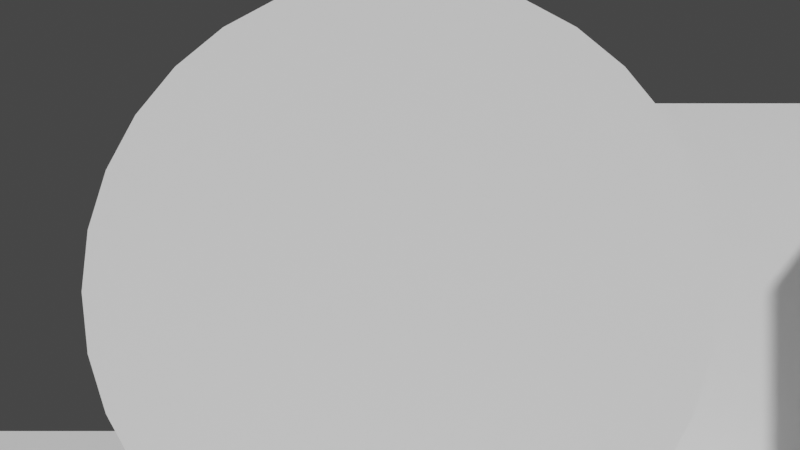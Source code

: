 # Source: environment.blend  (saved by Blender 2.93.20; exported with 4.5.12 LTS)
import bpy
from mathutils import Matrix  # noqa: F401  (used for matrix-valued properties, if any)

bpy.ops.wm.read_factory_settings(use_empty=True)
scene = bpy.context.scene
scene.name = 'Scene'

# ---- collections
col_misc = bpy.data.collections.new('misc'); scene.collection.children.link(col_misc)
col_world = bpy.data.collections.new('world'); scene.collection.children.link(col_world)

# ---- world
world_world = bpy.data.worlds.new('World'); scene.world = world_world
world_world.use_nodes = True; world_world.node_tree.nodes.clear()
_N = world_world.node_tree.nodes; _L = world_world.node_tree.links
n0 = _N.new('ShaderNodeOutputWorld'); n0.name = 'World Output'; n0.location = (300, 300)
n1 = _N.new('ShaderNodeBackground'); n1.name = 'Background'; n1.location = (10, 300)
n1.inputs[0].default_value = (0.05088, 0.05088, 0.05088, 1.0)
_L.new(n1.outputs[0], n0.inputs[0])
n0.is_active_output = True
world_world.color = (0.05088, 0.05088, 0.05088)
world_world.use_sun_shadow = False
world_world.sun_shadow_jitter_overblur = 0.0

# ---- cameras
cam_camera_001 = bpy.data.cameras.new('Camera.001')

# ---- meshes
me_circle_001 = bpy.data.meshes.new('Circle.001')
me_circle_001.from_pydata([(0.0, 1.0, 0.0), (-0.1951, 0.9808, 0.0), (-0.3827, 0.9239, 0.0), (-0.5556, 0.8315, 0.0), (-0.7071, 0.7071, 0.0), (-0.8315, 0.5556, 0.0), (-0.9239, 0.3827, 0.0), (-0.9808, 0.1951, 0.0), (-1.0, -4.371e-08, 0.0), (-0.9808, -0.1951, 0.0), (-0.9239, -0.3827, 0.0), (-0.8315, -0.5556, 0.0), (-0.7071, -0.7071, 0.0), (-0.5556, -0.8315, 0.0), (-0.3827, -0.9239, 0.0), (-0.1951, -0.9808, 0.0), (8.742e-08, -1.0, 0.0), (0.1951, -0.9808, 0.0), (0.3827, -0.9239, 0.0), (0.5556, -0.8315, 0.0), (0.7071, -0.7071, 0.0), (0.8315, -0.5556, 0.0), (0.9239, -0.3827, 0.0), (0.9808, -0.1951, 0.0), (1.0, 1.192e-08, 0.0), (0.9808, 0.1951, 0.0), (0.9239, 0.3827, 0.0), (0.8315, 0.5556, 0.0), (0.7071, 0.7071, 0.0), (0.5556, 0.8315, 0.0), (0.3827, 0.9239, 0.0), (0.1951, 0.9808, 0.0)], [], [(1, 2, 3, 4, 5, 6, 7, 8, 9, 10, 11, 12, 13, 14, 15, 16, 17, 18, 19, 20, 21, 22, 23, 24, 25, 26, 27, 28, 29, 30, 31, 0)])
_uv = me_circle_001.uv_layers.new(name='UVMap')
_uv.uv.foreach_set('vector', [0.0, 0.0, 0.0, 0.0, 0.0, 0.0, 0.0, 0.0, 0.0, 0.0, 0.0, 0.0, 0.0, 0.0, 0.0, 0.0, 0.0, 0.0, 0.0, 0.0, 0.0, 0.0, 0.0, 0.0, 0.0, 0.0, 0.0, 0.0, 0.0, 0.0, 0.0, 0.0, 0.0, 0.0, 0.0, 0.0, 0.0, 0.0, 0.0, 0.0, 0.0, 0.0, 0.0, 0.0, 0.0, 0.0, 0.0, 0.0, 0.0, 0.0, 0.0, 0.0, 0.0, 0.0, 0.0, 0.0, 0.0, 0.0, 0.0, 0.0, 0.0, 0.0, 0.0, 0.0])
me_circle_001.use_remesh_fix_poles = True
me_circle_001.use_remesh_preserve_attributes = False
me_circle_001.update()
me_cube_001 = bpy.data.meshes.new('Cube.001')
me_cube_001.from_pydata([(-1.0, -1.0, -1.0), (-1.0, -1.0, 1.0), (-1.0, 1.0, -1.0), (-1.0, 1.0, 1.0), (1.0, -1.0, -1.0), (1.0, -1.0, 1.0), (1.0, 1.0, -1.0), (1.0, 1.0, 1.0)], [], [(0, 1, 3, 2), (2, 3, 7, 6), (6, 7, 5, 4), (4, 5, 1, 0), (2, 6, 4, 0), (7, 3, 1, 5)])
_uv = me_cube_001.uv_layers.new(name='UVMap')
_uv.uv.foreach_set('vector', [0.375, 0.0, 0.625, 0.0, 0.625, 0.25, 0.375, 0.25, 0.375, 0.25, 0.625, 0.25, 0.625, 0.5, 0.375, 0.5, 0.375, 0.5, 0.625, 0.5, 0.625, 0.75, 0.375, 0.75, 0.375, 0.75, 0.625, 0.75, 0.625, 1.0, 0.375, 1.0, 0.125, 0.5, 0.375, 0.5, 0.375, 0.75, 0.125, 0.75, 0.625, 0.5, 0.875, 0.5, 0.875, 0.75, 0.625, 0.75])
me_cube_001.use_remesh_fix_poles = True
me_cube_001.use_remesh_preserve_attributes = False
me_cube_001.update()
me_plane = bpy.data.meshes.new('Plane')
me_plane.from_pydata([(-1.0, -1.0, 0.0), (1.0, -1.0, 0.0), (-1.0, 1.0, 0.0), (1.0, 1.0, 0.0)], [], [(0, 1, 3, 2)])
_uv = me_plane.uv_layers.new(name='UVMap')
_uv.uv.foreach_set('vector', [0.0, 0.0, 1.0, 0.0, 1.0, 1.0, 0.0, 1.0])
me_plane.use_remesh_fix_poles = True
me_plane.use_remesh_preserve_attributes = False
me_plane.update()
me_cube_003 = bpy.data.meshes.new('Cube.003')
me_cube_003.from_pydata([(-1.0, -1.0, -1.0), (-1.0, -1.0, 1.0), (-1.0, 1.0, -1.0), (-1.0, 1.0, 1.0), (1.0, -1.0, -1.0), (1.0, -1.0, 1.0), (1.0, 1.0, -1.0), (1.0, 1.0, 1.0)], [], [(0, 1, 3, 2), (2, 3, 7, 6), (6, 7, 5, 4), (4, 5, 1, 0), (2, 6, 4, 0), (7, 3, 1, 5)])
_uv = me_cube_003.uv_layers.new(name='UVMap')
_uv.uv.foreach_set('vector', [0.375, 0.0, 0.625, 0.0, 0.625, 0.25, 0.375, 0.25, 0.375, 0.25, 0.625, 0.25, 0.625, 0.5, 0.375, 0.5, 0.375, 0.5, 0.625, 0.5, 0.625, 0.75, 0.375, 0.75, 0.375, 0.75, 0.625, 0.75, 0.625, 1.0, 0.375, 1.0, 0.125, 0.5, 0.375, 0.5, 0.375, 0.75, 0.125, 0.75, 0.625, 0.5, 0.875, 0.5, 0.875, 0.75, 0.625, 0.75])
me_cube_003.use_remesh_fix_poles = True
me_cube_003.use_remesh_preserve_attributes = False
me_cube_003.update()
me_cube_004 = bpy.data.meshes.new('Cube.004')
me_cube_004.from_pydata([(-1.0, -1.0, -1.0), (-1.0, -1.0, 1.0), (-1.0, 1.0, -1.0), (-1.0, 1.0, 1.0), (1.0, -1.0, -1.0), (1.0, -1.0, 1.0), (1.0, 1.0, -1.0), (1.0, 1.0, 1.0)], [], [(0, 1, 3, 2), (2, 3, 7, 6), (6, 7, 5, 4), (4, 5, 1, 0), (2, 6, 4, 0), (7, 3, 1, 5)])
_uv = me_cube_004.uv_layers.new(name='UVMap')
_uv.uv.foreach_set('vector', [0.375, 0.0, 0.625, 0.0, 0.625, 0.25, 0.375, 0.25, 0.375, 0.25, 0.625, 0.25, 0.625, 0.5, 0.375, 0.5, 0.375, 0.5, 0.625, 0.5, 0.625, 0.75, 0.375, 0.75, 0.375, 0.75, 0.625, 0.75, 0.625, 1.0, 0.375, 1.0, 0.125, 0.5, 0.375, 0.5, 0.375, 0.75, 0.125, 0.75, 0.625, 0.5, 0.875, 0.5, 0.875, 0.75, 0.625, 0.75])
me_cube_004.use_remesh_fix_poles = True
me_cube_004.use_remesh_preserve_attributes = False
me_cube_004.update()
me_cube_005 = bpy.data.meshes.new('Cube.005')
me_cube_005.from_pydata([(-1.0, -1.0, -1.0), (-1.0, -1.0, 1.0), (-1.0, 1.0, -1.0), (-1.0, 1.0, 1.0), (1.0, -1.0, -1.0), (1.0, -1.0, 1.0), (1.0, 1.0, -1.0), (1.0, 1.0, 1.0)], [], [(0, 1, 3, 2), (2, 3, 7, 6), (6, 7, 5, 4), (4, 5, 1, 0), (2, 6, 4, 0), (7, 3, 1, 5)])
_uv = me_cube_005.uv_layers.new(name='UVMap')
_uv.uv.foreach_set('vector', [0.375, 0.0, 0.625, 0.0, 0.625, 0.25, 0.375, 0.25, 0.375, 0.25, 0.625, 0.25, 0.625, 0.5, 0.375, 0.5, 0.375, 0.5, 0.625, 0.5, 0.625, 0.75, 0.375, 0.75, 0.375, 0.75, 0.625, 0.75, 0.625, 1.0, 0.375, 1.0, 0.125, 0.5, 0.375, 0.5, 0.375, 0.75, 0.125, 0.75, 0.625, 0.5, 0.875, 0.5, 0.875, 0.75, 0.625, 0.75])
me_cube_005.use_remesh_fix_poles = True
me_cube_005.use_remesh_preserve_attributes = False
me_cube_005.update()
me_cube_007 = bpy.data.meshes.new('Cube.007')
me_cube_007.from_pydata([(-1.0, -1.0, -1.0), (-1.0, -1.0, 1.0), (-1.0, 1.0, -1.0), (-1.0, 1.0, 1.0), (1.0, -1.0, -1.0), (1.0, -1.0, 1.0), (1.0, 1.0, -1.0), (1.0, 1.0, 1.0)], [], [(0, 1, 3, 2), (2, 3, 7, 6), (6, 7, 5, 4), (4, 5, 1, 0), (2, 6, 4, 0), (7, 3, 1, 5)])
_uv = me_cube_007.uv_layers.new(name='UVMap')
_uv.uv.foreach_set('vector', [0.375, 0.0, 0.625, 0.0, 0.625, 0.25, 0.375, 0.25, 0.375, 0.25, 0.625, 0.25, 0.625, 0.5, 0.375, 0.5, 0.375, 0.5, 0.625, 0.5, 0.625, 0.75, 0.375, 0.75, 0.375, 0.75, 0.625, 0.75, 0.625, 1.0, 0.375, 1.0, 0.125, 0.5, 0.375, 0.5, 0.375, 0.75, 0.125, 0.75, 0.625, 0.5, 0.875, 0.5, 0.875, 0.75, 0.625, 0.75])
me_cube_007.use_remesh_fix_poles = True
me_cube_007.use_remesh_preserve_attributes = False
me_cube_007.update()
me_cube_008 = bpy.data.meshes.new('Cube.008')
me_cube_008.from_pydata([(-1.0, -1.0, -1.0), (-1.0, -1.0, 1.0), (-1.0, 1.0, -1.0), (-1.0, 1.0, 1.0), (1.0, -1.0, -1.0), (1.0, -1.0, 1.0), (1.0, 1.0, -1.0), (1.0, 1.0, 1.0)], [], [(0, 1, 3, 2), (2, 3, 7, 6), (6, 7, 5, 4), (4, 5, 1, 0), (2, 6, 4, 0), (7, 3, 1, 5)])
_uv = me_cube_008.uv_layers.new(name='UVMap')
_uv.uv.foreach_set('vector', [0.375, 0.0, 0.625, 0.0, 0.625, 0.25, 0.375, 0.25, 0.375, 0.25, 0.625, 0.25, 0.625, 0.5, 0.375, 0.5, 0.375, 0.5, 0.625, 0.5, 0.625, 0.75, 0.375, 0.75, 0.375, 0.75, 0.625, 0.75, 0.625, 1.0, 0.375, 1.0, 0.125, 0.5, 0.375, 0.5, 0.375, 0.75, 0.125, 0.75, 0.625, 0.5, 0.875, 0.5, 0.875, 0.75, 0.625, 0.75])
me_cube_008.use_remesh_fix_poles = True
me_cube_008.use_remesh_preserve_attributes = False
me_cube_008.update()
me_cube_009 = bpy.data.meshes.new('Cube.009')
me_cube_009.from_pydata([(-1.0, -1.0, -1.0), (-1.0, -1.0, 1.0), (-1.0, 1.0, -1.0), (-1.0, 1.0, 1.0), (1.0, -1.0, -1.0), (1.0, -1.0, 1.0), (1.0, 1.0, -1.0), (1.0, 1.0, 1.0)], [], [(0, 1, 3, 2), (2, 3, 7, 6), (6, 7, 5, 4), (4, 5, 1, 0), (2, 6, 4, 0), (7, 3, 1, 5)])
_uv = me_cube_009.uv_layers.new(name='UVMap')
_uv.uv.foreach_set('vector', [0.375, 0.0, 0.625, 0.0, 0.625, 0.25, 0.375, 0.25, 0.375, 0.25, 0.625, 0.25, 0.625, 0.5, 0.375, 0.5, 0.375, 0.5, 0.625, 0.5, 0.625, 0.75, 0.375, 0.75, 0.375, 0.75, 0.625, 0.75, 0.625, 1.0, 0.375, 1.0, 0.125, 0.5, 0.375, 0.5, 0.375, 0.75, 0.125, 0.75, 0.625, 0.5, 0.875, 0.5, 0.875, 0.75, 0.625, 0.75])
me_cube_009.use_remesh_fix_poles = True
me_cube_009.use_remesh_preserve_attributes = False
me_cube_009.update()
me_cube_010 = bpy.data.meshes.new('Cube.010')
me_cube_010.from_pydata([(-1.0, -1.0, -1.0), (-1.0, -1.0, 1.0), (-1.0, 1.0, -1.0), (-1.0, 1.0, 1.0), (1.0, -1.0, -1.0), (1.0, -1.0, 1.0), (1.0, 1.0, -1.0), (1.0, 1.0, 1.0)], [], [(0, 1, 3, 2), (2, 3, 7, 6), (6, 7, 5, 4), (4, 5, 1, 0), (2, 6, 4, 0), (7, 3, 1, 5)])
_uv = me_cube_010.uv_layers.new(name='UVMap')
_uv.uv.foreach_set('vector', [0.375, 0.0, 0.625, 0.0, 0.625, 0.25, 0.375, 0.25, 0.375, 0.25, 0.625, 0.25, 0.625, 0.5, 0.375, 0.5, 0.375, 0.5, 0.625, 0.5, 0.625, 0.75, 0.375, 0.75, 0.375, 0.75, 0.625, 0.75, 0.625, 1.0, 0.375, 1.0, 0.125, 0.5, 0.375, 0.5, 0.375, 0.75, 0.125, 0.75, 0.625, 0.5, 0.875, 0.5, 0.875, 0.75, 0.625, 0.75])
me_cube_010.use_remesh_fix_poles = True
me_cube_010.use_remesh_preserve_attributes = False
me_cube_010.update()
me_cube_011 = bpy.data.meshes.new('Cube.011')
me_cube_011.from_pydata([(-1.0, -1.0, -1.0), (-1.0, -1.0, 1.0), (-1.0, 1.0, -1.0), (-1.0, 1.0, 1.0), (1.0, -1.0, -1.0), (1.0, -1.0, 1.0), (1.0, 1.0, -1.0), (1.0, 1.0, 1.0)], [], [(0, 1, 3, 2), (2, 3, 7, 6), (6, 7, 5, 4), (4, 5, 1, 0), (2, 6, 4, 0), (7, 3, 1, 5)])
_uv = me_cube_011.uv_layers.new(name='UVMap')
_uv.uv.foreach_set('vector', [0.375, 0.0, 0.625, 0.0, 0.625, 0.25, 0.375, 0.25, 0.375, 0.25, 0.625, 0.25, 0.625, 0.5, 0.375, 0.5, 0.375, 0.5, 0.625, 0.5, 0.625, 0.75, 0.375, 0.75, 0.375, 0.75, 0.625, 0.75, 0.625, 1.0, 0.375, 1.0, 0.125, 0.5, 0.375, 0.5, 0.375, 0.75, 0.125, 0.75, 0.625, 0.5, 0.875, 0.5, 0.875, 0.75, 0.625, 0.75])
me_cube_011.use_remesh_fix_poles = True
me_cube_011.use_remesh_preserve_attributes = False
me_cube_011.update()
me_cube_012 = bpy.data.meshes.new('Cube.012')
me_cube_012.from_pydata([(-1.0, -1.0, -1.0), (-1.0, -1.0, 1.0), (-1.0, 1.0, -1.0), (-1.0, 1.0, 1.0), (1.0, -1.0, -1.0), (1.0, -1.0, 1.0), (1.0, 1.0, -1.0), (1.0, 1.0, 1.0)], [], [(0, 1, 3, 2), (2, 3, 7, 6), (6, 7, 5, 4), (4, 5, 1, 0), (2, 6, 4, 0), (7, 3, 1, 5)])
_uv = me_cube_012.uv_layers.new(name='UVMap')
_uv.uv.foreach_set('vector', [0.375, 0.0, 0.625, 0.0, 0.625, 0.25, 0.375, 0.25, 0.375, 0.25, 0.625, 0.25, 0.625, 0.5, 0.375, 0.5, 0.375, 0.5, 0.625, 0.5, 0.625, 0.75, 0.375, 0.75, 0.375, 0.75, 0.625, 0.75, 0.625, 1.0, 0.375, 1.0, 0.125, 0.5, 0.375, 0.5, 0.375, 0.75, 0.125, 0.75, 0.625, 0.5, 0.875, 0.5, 0.875, 0.75, 0.625, 0.75])
me_cube_012.use_remesh_fix_poles = True
me_cube_012.use_remesh_preserve_attributes = False
me_cube_012.update()
me_cube_013 = bpy.data.meshes.new('Cube.013')
me_cube_013.from_pydata([(-1.0, -1.0, -1.0), (-1.0, -1.0, 1.0), (-1.0, 1.0, -1.0), (-1.0, 1.0, 1.0), (1.0, -1.0, -1.0), (1.0, -1.0, 1.0), (1.0, 1.0, -1.0), (1.0, 1.0, 1.0)], [], [(0, 1, 3, 2), (2, 3, 7, 6), (6, 7, 5, 4), (4, 5, 1, 0), (2, 6, 4, 0), (7, 3, 1, 5)])
_uv = me_cube_013.uv_layers.new(name='UVMap')
_uv.uv.foreach_set('vector', [0.375, 0.0, 0.625, 0.0, 0.625, 0.25, 0.375, 0.25, 0.375, 0.25, 0.625, 0.25, 0.625, 0.5, 0.375, 0.5, 0.375, 0.5, 0.625, 0.5, 0.625, 0.75, 0.375, 0.75, 0.375, 0.75, 0.625, 0.75, 0.625, 1.0, 0.375, 1.0, 0.125, 0.5, 0.375, 0.5, 0.375, 0.75, 0.125, 0.75, 0.625, 0.5, 0.875, 0.5, 0.875, 0.75, 0.625, 0.75])
me_cube_013.use_remesh_fix_poles = True
me_cube_013.use_remesh_preserve_attributes = False
me_cube_013.update()
me_cube_014 = bpy.data.meshes.new('Cube.014')
me_cube_014.from_pydata([(-1.0, -1.0, -1.0), (-1.0, -1.0, 1.0), (-1.0, 1.0, -1.0), (-1.0, 1.0, 1.0), (1.0, -1.0, -1.0), (1.0, -1.0, 1.0), (1.0, 1.0, -1.0), (1.0, 1.0, 1.0)], [], [(0, 1, 3, 2), (2, 3, 7, 6), (6, 7, 5, 4), (4, 5, 1, 0), (2, 6, 4, 0), (7, 3, 1, 5)])
_uv = me_cube_014.uv_layers.new(name='UVMap')
_uv.uv.foreach_set('vector', [0.375, 0.0, 0.625, 0.0, 0.625, 0.25, 0.375, 0.25, 0.375, 0.25, 0.625, 0.25, 0.625, 0.5, 0.375, 0.5, 0.375, 0.5, 0.625, 0.5, 0.625, 0.75, 0.375, 0.75, 0.375, 0.75, 0.625, 0.75, 0.625, 1.0, 0.375, 1.0, 0.125, 0.5, 0.375, 0.5, 0.375, 0.75, 0.125, 0.75, 0.625, 0.5, 0.875, 0.5, 0.875, 0.75, 0.625, 0.75])
me_cube_014.use_remesh_fix_poles = True
me_cube_014.use_remesh_preserve_attributes = False
me_cube_014.update()
me_cube_015 = bpy.data.meshes.new('Cube.015')
me_cube_015.from_pydata([(-1.0, -1.0, -1.0), (-1.0, -1.0, 1.0), (-1.0, 1.0, -1.0), (-1.0, 1.0, 1.0), (1.0, -1.0, -1.0), (1.0, -1.0, 1.0), (1.0, 1.0, -1.0), (1.0, 1.0, 1.0)], [], [(0, 1, 3, 2), (2, 3, 7, 6), (6, 7, 5, 4), (4, 5, 1, 0), (2, 6, 4, 0), (7, 3, 1, 5)])
_uv = me_cube_015.uv_layers.new(name='UVMap')
_uv.uv.foreach_set('vector', [0.375, 0.0, 0.625, 0.0, 0.625, 0.25, 0.375, 0.25, 0.375, 0.25, 0.625, 0.25, 0.625, 0.5, 0.375, 0.5, 0.375, 0.5, 0.625, 0.5, 0.625, 0.75, 0.375, 0.75, 0.375, 0.75, 0.625, 0.75, 0.625, 1.0, 0.375, 1.0, 0.125, 0.5, 0.375, 0.5, 0.375, 0.75, 0.125, 0.75, 0.625, 0.5, 0.875, 0.5, 0.875, 0.75, 0.625, 0.75])
me_cube_015.use_remesh_fix_poles = True
me_cube_015.use_remesh_preserve_attributes = False
me_cube_015.update()
me_cube_016 = bpy.data.meshes.new('Cube.016')
me_cube_016.from_pydata([(-1.0, -1.0, -1.0), (-1.0, -1.0, 1.0), (-1.0, 1.0, -1.0), (-1.0, 1.0, 1.0), (1.0, -1.0, -1.0), (1.0, -1.0, 1.0), (1.0, 1.0, -1.0), (1.0, 1.0, 1.0)], [], [(0, 1, 3, 2), (2, 3, 7, 6), (6, 7, 5, 4), (4, 5, 1, 0), (2, 6, 4, 0), (7, 3, 1, 5)])
_uv = me_cube_016.uv_layers.new(name='UVMap')
_uv.uv.foreach_set('vector', [0.375, 0.0, 0.625, 0.0, 0.625, 0.25, 0.375, 0.25, 0.375, 0.25, 0.625, 0.25, 0.625, 0.5, 0.375, 0.5, 0.375, 0.5, 0.625, 0.5, 0.625, 0.75, 0.375, 0.75, 0.375, 0.75, 0.625, 0.75, 0.625, 1.0, 0.375, 1.0, 0.125, 0.5, 0.375, 0.5, 0.375, 0.75, 0.125, 0.75, 0.625, 0.5, 0.875, 0.5, 0.875, 0.75, 0.625, 0.75])
me_cube_016.use_remesh_fix_poles = True
me_cube_016.use_remesh_preserve_attributes = False
me_cube_016.update()
me_cube_017 = bpy.data.meshes.new('Cube.017')
me_cube_017.from_pydata([(-1.0, -1.0, -1.0), (-1.0, -1.0, 1.0), (-1.0, 1.0, -1.0), (-1.0, 1.0, 1.0), (1.0, -1.0, -1.0), (1.0, -1.0, 1.0), (1.0, 1.0, -1.0), (1.0, 1.0, 1.0)], [], [(0, 1, 3, 2), (2, 3, 7, 6), (6, 7, 5, 4), (4, 5, 1, 0), (2, 6, 4, 0), (7, 3, 1, 5)])
_uv = me_cube_017.uv_layers.new(name='UVMap')
_uv.uv.foreach_set('vector', [0.375, 0.0, 0.625, 0.0, 0.625, 0.25, 0.375, 0.25, 0.375, 0.25, 0.625, 0.25, 0.625, 0.5, 0.375, 0.5, 0.375, 0.5, 0.625, 0.5, 0.625, 0.75, 0.375, 0.75, 0.375, 0.75, 0.625, 0.75, 0.625, 1.0, 0.375, 1.0, 0.125, 0.5, 0.375, 0.5, 0.375, 0.75, 0.125, 0.75, 0.625, 0.5, 0.875, 0.5, 0.875, 0.75, 0.625, 0.75])
me_cube_017.use_remesh_fix_poles = True
me_cube_017.use_remesh_preserve_attributes = False
me_cube_017.update()
me_cube_018 = bpy.data.meshes.new('Cube.018')
me_cube_018.from_pydata([(-1.0, -1.0, -1.0), (-1.0, -1.0, 1.0), (-1.0, 1.0, -1.0), (-1.0, 1.0, 1.0), (1.0, -1.0, -1.0), (1.0, -1.0, 1.0), (1.0, 1.0, -1.0), (1.0, 1.0, 1.0)], [], [(0, 1, 3, 2), (2, 3, 7, 6), (6, 7, 5, 4), (4, 5, 1, 0), (2, 6, 4, 0), (7, 3, 1, 5)])
_uv = me_cube_018.uv_layers.new(name='UVMap')
_uv.uv.foreach_set('vector', [0.375, 0.0, 0.625, 0.0, 0.625, 0.25, 0.375, 0.25, 0.375, 0.25, 0.625, 0.25, 0.625, 0.5, 0.375, 0.5, 0.375, 0.5, 0.625, 0.5, 0.625, 0.75, 0.375, 0.75, 0.375, 0.75, 0.625, 0.75, 0.625, 1.0, 0.375, 1.0, 0.125, 0.5, 0.375, 0.5, 0.375, 0.75, 0.125, 0.75, 0.625, 0.5, 0.875, 0.5, 0.875, 0.75, 0.625, 0.75])
me_cube_018.use_remesh_fix_poles = True
me_cube_018.use_remesh_preserve_attributes = False
me_cube_018.update()
me_cube_019 = bpy.data.meshes.new('Cube.019')
me_cube_019.from_pydata([(-1.0, -1.0, -1.0), (-1.0, -1.0, 1.0), (-1.0, 1.0, -1.0), (-1.0, 1.0, 1.0), (1.0, -1.0, -1.0), (1.0, -1.0, 1.0), (1.0, 1.0, -1.0), (1.0, 1.0, 1.0)], [], [(0, 1, 3, 2), (2, 3, 7, 6), (6, 7, 5, 4), (4, 5, 1, 0), (2, 6, 4, 0), (7, 3, 1, 5)])
_uv = me_cube_019.uv_layers.new(name='UVMap')
_uv.uv.foreach_set('vector', [0.375, 0.0, 0.625, 0.0, 0.625, 0.25, 0.375, 0.25, 0.375, 0.25, 0.625, 0.25, 0.625, 0.5, 0.375, 0.5, 0.375, 0.5, 0.625, 0.5, 0.625, 0.75, 0.375, 0.75, 0.375, 0.75, 0.625, 0.75, 0.625, 1.0, 0.375, 1.0, 0.125, 0.5, 0.375, 0.5, 0.375, 0.75, 0.125, 0.75, 0.625, 0.5, 0.875, 0.5, 0.875, 0.75, 0.625, 0.75])
me_cube_019.use_remesh_fix_poles = True
me_cube_019.use_remesh_preserve_attributes = False
me_cube_019.update()
me_cube_020 = bpy.data.meshes.new('Cube.020')
me_cube_020.from_pydata([(-1.0, -1.0, -1.0), (-1.0, -1.0, 1.0), (-1.0, 1.0, -1.0), (-1.0, 1.0, 1.0), (1.0, -1.0, -1.0), (1.0, -1.0, 1.0), (1.0, 1.0, -1.0), (1.0, 1.0, 1.0)], [], [(0, 1, 3, 2), (2, 3, 7, 6), (6, 7, 5, 4), (4, 5, 1, 0), (2, 6, 4, 0), (7, 3, 1, 5)])
_uv = me_cube_020.uv_layers.new(name='UVMap')
_uv.uv.foreach_set('vector', [0.375, 0.0, 0.625, 0.0, 0.625, 0.25, 0.375, 0.25, 0.375, 0.25, 0.625, 0.25, 0.625, 0.5, 0.375, 0.5, 0.375, 0.5, 0.625, 0.5, 0.625, 0.75, 0.375, 0.75, 0.375, 0.75, 0.625, 0.75, 0.625, 1.0, 0.375, 1.0, 0.125, 0.5, 0.375, 0.5, 0.375, 0.75, 0.125, 0.75, 0.625, 0.5, 0.875, 0.5, 0.875, 0.75, 0.625, 0.75])
me_cube_020.use_remesh_fix_poles = True
me_cube_020.use_remesh_preserve_attributes = False
me_cube_020.update()
me_cube_021 = bpy.data.meshes.new('Cube.021')
me_cube_021.from_pydata([(-1.0, -1.0, -1.0), (-1.0, -1.0, 1.0), (-1.0, 1.0, -1.0), (-1.0, 1.0, 1.0), (1.0, -1.0, -1.0), (1.0, -1.0, 1.0), (1.0, 1.0, -1.0), (1.0, 1.0, 1.0)], [], [(0, 1, 3, 2), (2, 3, 7, 6), (6, 7, 5, 4), (4, 5, 1, 0), (2, 6, 4, 0), (7, 3, 1, 5)])
_uv = me_cube_021.uv_layers.new(name='UVMap')
_uv.uv.foreach_set('vector', [0.375, 0.0, 0.625, 0.0, 0.625, 0.25, 0.375, 0.25, 0.375, 0.25, 0.625, 0.25, 0.625, 0.5, 0.375, 0.5, 0.375, 0.5, 0.625, 0.5, 0.625, 0.75, 0.375, 0.75, 0.375, 0.75, 0.625, 0.75, 0.625, 1.0, 0.375, 1.0, 0.125, 0.5, 0.375, 0.5, 0.375, 0.75, 0.125, 0.75, 0.625, 0.5, 0.875, 0.5, 0.875, 0.75, 0.625, 0.75])
me_cube_021.use_remesh_fix_poles = True
me_cube_021.use_remesh_preserve_attributes = False
me_cube_021.update()
me_cube_022 = bpy.data.meshes.new('Cube.022')
me_cube_022.from_pydata([(-1.0, -1.0, -1.0), (-1.0, -1.0, 1.0), (-1.0, 1.0, -1.0), (-1.0, 1.0, 1.0), (1.0, -1.0, -1.0), (1.0, -1.0, 1.0), (1.0, 1.0, -1.0), (1.0, 1.0, 1.0)], [], [(0, 1, 3, 2), (2, 3, 7, 6), (6, 7, 5, 4), (4, 5, 1, 0), (2, 6, 4, 0), (7, 3, 1, 5)])
_uv = me_cube_022.uv_layers.new(name='UVMap')
_uv.uv.foreach_set('vector', [0.375, 0.0, 0.625, 0.0, 0.625, 0.25, 0.375, 0.25, 0.375, 0.25, 0.625, 0.25, 0.625, 0.5, 0.375, 0.5, 0.375, 0.5, 0.625, 0.5, 0.625, 0.75, 0.375, 0.75, 0.375, 0.75, 0.625, 0.75, 0.625, 1.0, 0.375, 1.0, 0.125, 0.5, 0.375, 0.5, 0.375, 0.75, 0.125, 0.75, 0.625, 0.5, 0.875, 0.5, 0.875, 0.75, 0.625, 0.75])
me_cube_022.use_remesh_fix_poles = True
me_cube_022.use_remesh_preserve_attributes = False
me_cube_022.update()
me_cube_023 = bpy.data.meshes.new('Cube.023')
me_cube_023.from_pydata([(-1.0, -1.0, -1.0), (-1.0, -1.0, 1.0), (-1.0, 1.0, -1.0), (-1.0, 1.0, 1.0), (1.0, -1.0, -1.0), (1.0, -1.0, 1.0), (1.0, 1.0, -1.0), (1.0, 1.0, 1.0)], [], [(0, 1, 3, 2), (2, 3, 7, 6), (6, 7, 5, 4), (4, 5, 1, 0), (2, 6, 4, 0), (7, 3, 1, 5)])
_uv = me_cube_023.uv_layers.new(name='UVMap')
_uv.uv.foreach_set('vector', [0.375, 0.0, 0.625, 0.0, 0.625, 0.25, 0.375, 0.25, 0.375, 0.25, 0.625, 0.25, 0.625, 0.5, 0.375, 0.5, 0.375, 0.5, 0.625, 0.5, 0.625, 0.75, 0.375, 0.75, 0.375, 0.75, 0.625, 0.75, 0.625, 1.0, 0.375, 1.0, 0.125, 0.5, 0.375, 0.5, 0.375, 0.75, 0.125, 0.75, 0.625, 0.5, 0.875, 0.5, 0.875, 0.75, 0.625, 0.75])
me_cube_023.use_remesh_fix_poles = True
me_cube_023.use_remesh_preserve_attributes = False
me_cube_023.update()

# ---- objects
ob_camera = bpy.data.objects.new('Camera', cam_camera_001)
ob_circle = bpy.data.objects.new('Circle', me_circle_001)
ob_cube = bpy.data.objects.new('Cube', me_cube_001)
ob_plane = bpy.data.objects.new('Plane', me_plane)
ob_cube_001 = bpy.data.objects.new('Cube.001', me_cube_003)
ob_cube_002 = bpy.data.objects.new('Cube.002', me_cube_004)
ob_cube_003 = bpy.data.objects.new('Cube.003', me_cube_005)
ob_cube_005 = bpy.data.objects.new('Cube.005', me_cube_007)
ob_cube_006 = bpy.data.objects.new('Cube.006', me_cube_008)
ob_cube_007 = bpy.data.objects.new('Cube.007', me_cube_009)
ob_cube_008 = bpy.data.objects.new('Cube.008', me_cube_010)
ob_cube_009 = bpy.data.objects.new('Cube.009', me_cube_011)
ob_cube_010 = bpy.data.objects.new('Cube.010', me_cube_012)
ob_cube_004 = bpy.data.objects.new('Cube.004', me_cube_013)
ob_cube_011 = bpy.data.objects.new('Cube.011', me_cube_014)
ob_cube_012 = bpy.data.objects.new('Cube.012', me_cube_015)
ob_cube_013 = bpy.data.objects.new('Cube.013', me_cube_016)
ob_cube_014 = bpy.data.objects.new('Cube.014', me_cube_017)
ob_cube_015 = bpy.data.objects.new('Cube.015', me_cube_018)
ob_cube_016 = bpy.data.objects.new('Cube.016', me_cube_019)
ob_cube_017 = bpy.data.objects.new('Cube.017', me_cube_020)
ob_cube_018 = bpy.data.objects.new('Cube.018', me_cube_021)
ob_cube_019 = bpy.data.objects.new('Cube.019', me_cube_022)
ob_cube_020 = bpy.data.objects.new('Cube.020', me_cube_023)

# ---- transforms, parenting, visibility, modifiers, constraints
ob_camera.location = (2.324e-17, -1.745, 0.1047)
ob_camera.rotation_euler = (1.571, -0.0, 0.0)
ob_circle.location = (0.0, 0.0, 0.0)
ob_circle.rotation_euler = (-1.571, -0.0, 0.0)
ob_circle.scale = (0.5, 0.5, 0.5)
ob_cube.location = (0.05122, 0.01032, -0.7463)
ob_cube.scale = (0.4755, 0.4755, 0.2439)
ob_plane.location = (0.0, 0.0, -1.145)
ob_plane.scale = (5.0, 5.0, 5.0)
ob_cube_001.location = (-0.5949, -0.02359, -0.9924)
ob_cube_001.scale = (0.8677, 0.8677, 0.2439)
ob_cube_002.location = (0.9848, 0.01973, -1.219)
ob_cube_002.scale = (1.242, 1.242, 0.2439)
ob_cube_003.location = (0.3317, -1.242, -1.276)
ob_cube_003.scale = (1.242, 1.242, 0.2439)
ob_cube_005.location = (0.3317, -1.242, -1.377)
ob_cube_005.scale = (1.242, 1.242, 0.2439)
ob_cube_006.location = (2.854, 3.122, -0.4103)
ob_cube_006.scale = (0.3973, 0.3973, 1.105)
ob_cube_007.location = (1.616, 3.983, -0.416)
ob_cube_007.scale = (0.3973, 0.3973, 1.105)
ob_cube_008.location = (-3.412, 2.27, -0.4009)
ob_cube_008.scale = (0.3973, 0.3973, 1.105)
ob_cube_009.location = (-3.506, -2.539, -0.6752)
ob_cube_009.scale = (0.8192, 0.8192, 0.4095)
ob_cube_010.location = (-3.278, 0.5131, -0.9924)
ob_cube_010.scale = (0.547, 0.547, 0.2201)
ob_cube_004.location = (1.641, 0.8244, -0.9043)
ob_cube_004.scale = (0.03854, 0.03854, 1.105)
ob_cube_011.location = (1.743, 0.2141, -0.8571)
ob_cube_011.scale = (0.03854, 0.03854, 1.105)
ob_cube_012.location = (1.85, -0.373, -0.8417)
ob_cube_012.scale = (0.03854, 0.03854, 1.105)
ob_cube_013.location = (3.768, 1.1, -1.09)
ob_cube_013.scale = (0.547, 0.547, 0.2201)
ob_cube_014.location = (3.021, -2.828, -0.8214)
ob_cube_014.rotation_euler = (0.0, -0.0, -1.571)
ob_cube_014.scale = (0.3067, 0.3067, 0.3236)
ob_cube_015.location = (2.999, -2.411, -1.148)
ob_cube_015.rotation_euler = (0.0, -0.0, -1.571)
ob_cube_015.scale = (0.5596, 0.5596, 0.3236)
ob_cube_016.location = (3.027, -3.43, -1.448)
ob_cube_016.rotation_euler = (0.0, -0.0, -1.571)
ob_cube_016.scale = (0.8009, 0.8009, 0.3236)
ob_cube_017.location = (2.213, -3.008, -1.525)
ob_cube_017.rotation_euler = (0.0, -0.0, -1.571)
ob_cube_017.scale = (0.8009, 0.8009, 0.3236)
ob_cube_018.location = (-2.294, 0.521, -0.9532)
ob_cube_018.scale = (0.03854, 0.03854, 1.105)
ob_cube_019.location = (-2.192, -0.08937, -0.9059)
ob_cube_019.scale = (0.03854, 0.03854, 1.105)
ob_cube_020.location = (-2.085, -0.6764, -0.8905)
ob_cube_020.scale = (0.03854, 0.03854, 1.105)

# ---- collection membership
col_misc.objects.link(ob_camera)
col_misc.objects.link(ob_circle)
col_world.objects.link(ob_cube)
col_world.objects.link(ob_plane)
col_world.objects.link(ob_cube_001)
col_world.objects.link(ob_cube_002)
col_world.objects.link(ob_cube_003)
col_world.objects.link(ob_cube_005)
col_world.objects.link(ob_cube_006)
col_world.objects.link(ob_cube_007)
col_world.objects.link(ob_cube_008)
col_world.objects.link(ob_cube_009)
col_world.objects.link(ob_cube_010)
col_world.objects.link(ob_cube_004)
col_world.objects.link(ob_cube_011)
col_world.objects.link(ob_cube_012)
col_world.objects.link(ob_cube_013)
col_world.objects.link(ob_cube_014)
col_world.objects.link(ob_cube_015)
col_world.objects.link(ob_cube_016)
col_world.objects.link(ob_cube_017)
col_world.objects.link(ob_cube_018)
col_world.objects.link(ob_cube_019)
col_world.objects.link(ob_cube_020)

# ---- scene / render settings (as saved in the file)
scene.camera = ob_camera
scene.frame_start = 1; scene.frame_end = 250; scene.frame_set(1)
scene.render.engine = 'BLENDER_EEVEE_NEXT'
scene.cycles.use_denoising = False
scene.cycles.samples = 128
scene.cycles.sampling_pattern = 'TABULATED_SOBOL'
scene.cycles.use_adaptive_sampling = False
scene.cycles.use_light_tree = False
scene.view_settings.view_transform = 'Filmic'
bpy.context.view_layer.update()

# ---- added for rendering (the .blend has no usable light): sun
light_auto_sun = bpy.data.lights.new('AutoSun', 'SUN')
light_auto_sun.energy = 3.0
light_auto_sun.angle = 0.0523599
ob_auto_sun = bpy.data.objects.new('AutoSun', light_auto_sun)
scene.collection.objects.link(ob_auto_sun)
ob_auto_sun.rotation_euler = (0.872665, 0.174533, 0.523599)
bpy.context.view_layer.update()
